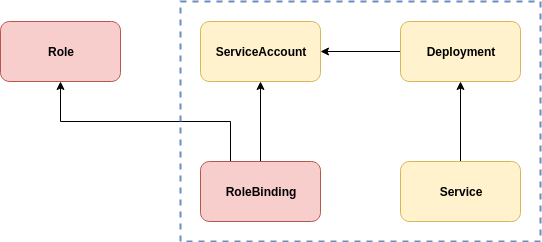

The diagram above was exported from draw.io. Its source (the exported page's mxGraphModel, read from the mxfile embedded in the PNG):
<mxGraphModel dx="1219" dy="839" grid="1" gridSize="10" guides="1" tooltips="1" connect="1" arrows="1" fold="1" page="1" pageScale="1" pageWidth="1169" pageHeight="827" math="0" shadow="0">
  <root>
    <mxCell id="HUXreKcLTckYepAgCc6S-0" />
    <mxCell id="HUXreKcLTckYepAgCc6S-1" parent="HUXreKcLTckYepAgCc6S-0" />
    <mxCell id="HUXreKcLTckYepAgCc6S-2" value="&lt;font face=&quot;arial&quot;&gt;&lt;b&gt;Role&lt;/b&gt;&lt;/font&gt;" style="rounded=1;whiteSpace=wrap;html=1;fillColor=#f8cecc;strokeColor=#b85450;" vertex="1" parent="HUXreKcLTckYepAgCc6S-1">
      <mxGeometry x="40" y="40" width="120" height="60" as="geometry" />
    </mxCell>
    <mxCell id="HUXreKcLTckYepAgCc6S-3" value="&lt;font face=&quot;arial&quot;&gt;&lt;b&gt;ServiceAccount&lt;/b&gt;&lt;/font&gt;" style="rounded=1;whiteSpace=wrap;html=1;fillColor=#fff2cc;strokeColor=#d6b656;" vertex="1" parent="HUXreKcLTckYepAgCc6S-1">
      <mxGeometry x="240" y="40" width="120" height="60" as="geometry" />
    </mxCell>
    <mxCell id="HUXreKcLTckYepAgCc6S-4" style="edgeStyle=orthogonalEdgeStyle;rounded=0;orthogonalLoop=1;jettySize=auto;html=1;exitX=0.25;exitY=0;exitDx=0;exitDy=0;entryX=0.5;entryY=1;entryDx=0;entryDy=0;" edge="1" parent="HUXreKcLTckYepAgCc6S-1" source="HUXreKcLTckYepAgCc6S-6" target="HUXreKcLTckYepAgCc6S-2">
      <mxGeometry relative="1" as="geometry" />
    </mxCell>
    <mxCell id="HUXreKcLTckYepAgCc6S-5" style="edgeStyle=orthogonalEdgeStyle;rounded=0;orthogonalLoop=1;jettySize=auto;html=1;exitX=0.5;exitY=0;exitDx=0;exitDy=0;entryX=0.5;entryY=1;entryDx=0;entryDy=0;" edge="1" parent="HUXreKcLTckYepAgCc6S-1" source="HUXreKcLTckYepAgCc6S-6" target="HUXreKcLTckYepAgCc6S-3">
      <mxGeometry relative="1" as="geometry" />
    </mxCell>
    <mxCell id="HUXreKcLTckYepAgCc6S-6" value="&lt;font face=&quot;arial&quot;&gt;&lt;b&gt;RoleBinding&lt;/b&gt;&lt;/font&gt;" style="rounded=1;whiteSpace=wrap;html=1;fillColor=#f8cecc;strokeColor=#b85450;" vertex="1" parent="HUXreKcLTckYepAgCc6S-1">
      <mxGeometry x="240" y="180" width="120" height="60" as="geometry" />
    </mxCell>
    <mxCell id="HUXreKcLTckYepAgCc6S-7" style="edgeStyle=orthogonalEdgeStyle;rounded=0;orthogonalLoop=1;jettySize=auto;html=1;exitX=0;exitY=0.5;exitDx=0;exitDy=0;entryX=1;entryY=0.5;entryDx=0;entryDy=0;" edge="1" parent="HUXreKcLTckYepAgCc6S-1" source="HUXreKcLTckYepAgCc6S-8" target="HUXreKcLTckYepAgCc6S-3">
      <mxGeometry relative="1" as="geometry" />
    </mxCell>
    <mxCell id="HUXreKcLTckYepAgCc6S-8" value="&lt;font face=&quot;arial&quot;&gt;&lt;b&gt;Deployment&lt;/b&gt;&lt;/font&gt;" style="rounded=1;whiteSpace=wrap;html=1;fillColor=#fff2cc;strokeColor=#d6b656;" vertex="1" parent="HUXreKcLTckYepAgCc6S-1">
      <mxGeometry x="440" y="40" width="120" height="60" as="geometry" />
    </mxCell>
    <mxCell id="HUXreKcLTckYepAgCc6S-9" style="edgeStyle=orthogonalEdgeStyle;rounded=0;orthogonalLoop=1;jettySize=auto;html=1;exitX=0.5;exitY=0;exitDx=0;exitDy=0;entryX=0.5;entryY=1;entryDx=0;entryDy=0;" edge="1" parent="HUXreKcLTckYepAgCc6S-1" source="HUXreKcLTckYepAgCc6S-10" target="HUXreKcLTckYepAgCc6S-8">
      <mxGeometry relative="1" as="geometry" />
    </mxCell>
    <mxCell id="HUXreKcLTckYepAgCc6S-10" value="&lt;font face=&quot;arial&quot;&gt;&lt;b&gt;Service&lt;/b&gt;&lt;/font&gt;" style="rounded=1;whiteSpace=wrap;html=1;fillColor=#fff2cc;strokeColor=#d6b656;" vertex="1" parent="HUXreKcLTckYepAgCc6S-1">
      <mxGeometry x="440" y="180" width="120" height="60" as="geometry" />
    </mxCell>
    <mxCell id="LW0niynRV5SKBmPl44vZ-0" value="" style="rounded=0;whiteSpace=wrap;html=1;fillColor=none;strokeColor=#6c8ebf;dashed=1;strokeWidth=2;" vertex="1" parent="HUXreKcLTckYepAgCc6S-1">
      <mxGeometry x="220" y="20" width="360" height="240" as="geometry" />
    </mxCell>
  </root>
</mxGraphModel>